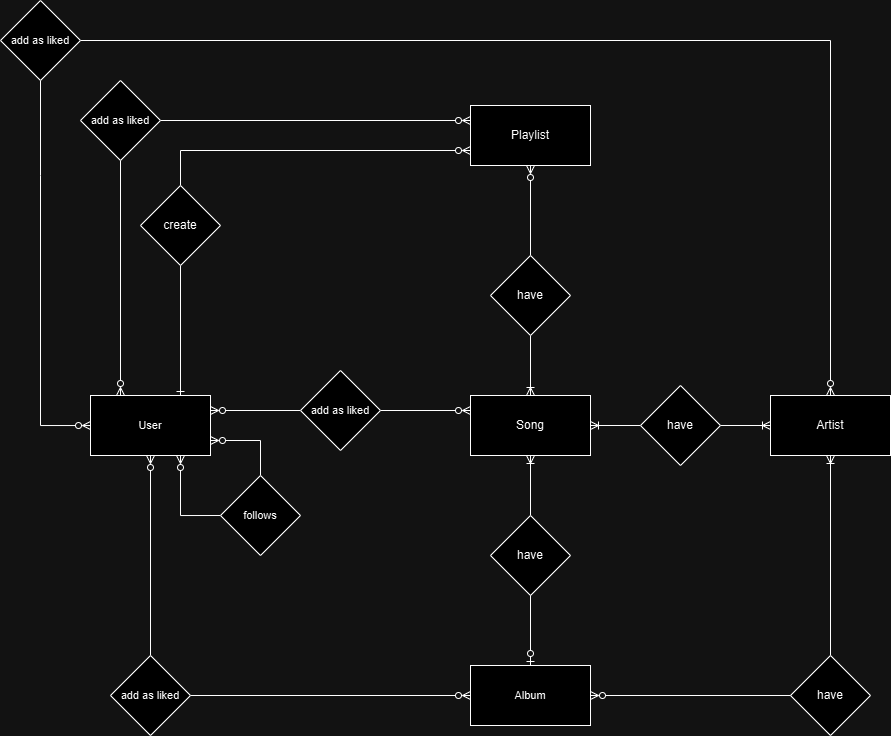

The diagram above was exported from draw.io. Its source (the exported page's mxGraphModel, read from the mxfile embedded in the PNG):
<mxGraphModel dx="1546" dy="1535" grid="1" gridSize="10" guides="1" tooltips="1" connect="1" arrows="1" fold="1" page="1" pageScale="1" pageWidth="827" pageHeight="1169" math="0" shadow="0">
  <root>
    <mxCell id="0" />
    <mxCell id="1" parent="0" />
    <mxCell id="CWpTyf8g4xqFRCDn7Kmt-5" style="edgeStyle=orthogonalEdgeStyle;rounded=0;orthogonalLoop=1;jettySize=auto;html=1;entryX=0;entryY=0.5;entryDx=0;entryDy=0;endArrow=none;endFill=0;startArrow=ERoneToMany;startFill=0;" edge="1" parent="1" source="CWpTyf8g4xqFRCDn7Kmt-1" target="CWpTyf8g4xqFRCDn7Kmt-4">
      <mxGeometry relative="1" as="geometry" />
    </mxCell>
    <mxCell id="CWpTyf8g4xqFRCDn7Kmt-9" style="edgeStyle=orthogonalEdgeStyle;shape=connector;rounded=0;orthogonalLoop=1;jettySize=auto;html=1;entryX=0.5;entryY=0;entryDx=0;entryDy=0;strokeColor=default;align=center;verticalAlign=middle;fontFamily=Helvetica;fontSize=11;fontColor=default;labelBackgroundColor=default;endArrow=none;endFill=0;startArrow=ERoneToMany;startFill=0;" edge="1" parent="1" source="CWpTyf8g4xqFRCDn7Kmt-1" target="CWpTyf8g4xqFRCDn7Kmt-8">
      <mxGeometry relative="1" as="geometry" />
    </mxCell>
    <mxCell id="CWpTyf8g4xqFRCDn7Kmt-1" value="Song" style="rounded=0;whiteSpace=wrap;html=1;" vertex="1" parent="1">
      <mxGeometry x="390" y="240" width="120" height="60" as="geometry" />
    </mxCell>
    <mxCell id="CWpTyf8g4xqFRCDn7Kmt-12" style="edgeStyle=orthogonalEdgeStyle;shape=connector;rounded=0;orthogonalLoop=1;jettySize=auto;html=1;entryX=0.5;entryY=0;entryDx=0;entryDy=0;strokeColor=default;align=center;verticalAlign=middle;fontFamily=Helvetica;fontSize=11;fontColor=default;labelBackgroundColor=default;endArrow=none;endFill=0;startArrow=ERoneToMany;startFill=0;" edge="1" parent="1" source="CWpTyf8g4xqFRCDn7Kmt-2" target="CWpTyf8g4xqFRCDn7Kmt-11">
      <mxGeometry relative="1" as="geometry" />
    </mxCell>
    <mxCell id="CWpTyf8g4xqFRCDn7Kmt-2" value="Artist" style="rounded=0;whiteSpace=wrap;html=1;" vertex="1" parent="1">
      <mxGeometry x="690" y="240" width="120" height="60" as="geometry" />
    </mxCell>
    <mxCell id="CWpTyf8g4xqFRCDn7Kmt-6" style="edgeStyle=orthogonalEdgeStyle;shape=connector;rounded=0;orthogonalLoop=1;jettySize=auto;html=1;entryX=0;entryY=0.5;entryDx=0;entryDy=0;strokeColor=default;align=center;verticalAlign=middle;fontFamily=Helvetica;fontSize=11;fontColor=default;labelBackgroundColor=default;endArrow=ERoneToMany;endFill=0;" edge="1" parent="1" source="CWpTyf8g4xqFRCDn7Kmt-4" target="CWpTyf8g4xqFRCDn7Kmt-2">
      <mxGeometry relative="1" as="geometry" />
    </mxCell>
    <mxCell id="CWpTyf8g4xqFRCDn7Kmt-4" value="have" style="rhombus;whiteSpace=wrap;html=1;" vertex="1" parent="1">
      <mxGeometry x="560" y="230" width="80" height="80" as="geometry" />
    </mxCell>
    <mxCell id="CWpTyf8g4xqFRCDn7Kmt-7" value="Album" style="rounded=0;whiteSpace=wrap;html=1;fontFamily=Helvetica;fontSize=11;fontColor=default;labelBackgroundColor=default;" vertex="1" parent="1">
      <mxGeometry x="390" y="510" width="120" height="60" as="geometry" />
    </mxCell>
    <mxCell id="CWpTyf8g4xqFRCDn7Kmt-10" style="edgeStyle=orthogonalEdgeStyle;shape=connector;rounded=0;orthogonalLoop=1;jettySize=auto;html=1;entryX=0.5;entryY=0;entryDx=0;entryDy=0;strokeColor=default;align=center;verticalAlign=middle;fontFamily=Helvetica;fontSize=11;fontColor=default;labelBackgroundColor=default;endArrow=ERzeroToOne;endFill=0;" edge="1" parent="1" source="CWpTyf8g4xqFRCDn7Kmt-8" target="CWpTyf8g4xqFRCDn7Kmt-7">
      <mxGeometry relative="1" as="geometry" />
    </mxCell>
    <mxCell id="CWpTyf8g4xqFRCDn7Kmt-8" value="have" style="rhombus;whiteSpace=wrap;html=1;" vertex="1" parent="1">
      <mxGeometry x="410" y="360" width="80" height="80" as="geometry" />
    </mxCell>
    <mxCell id="CWpTyf8g4xqFRCDn7Kmt-13" style="edgeStyle=orthogonalEdgeStyle;shape=connector;rounded=0;orthogonalLoop=1;jettySize=auto;html=1;entryX=1;entryY=0.5;entryDx=0;entryDy=0;strokeColor=default;align=center;verticalAlign=middle;fontFamily=Helvetica;fontSize=11;fontColor=default;labelBackgroundColor=default;endArrow=ERzeroToMany;endFill=0;" edge="1" parent="1" source="CWpTyf8g4xqFRCDn7Kmt-11" target="CWpTyf8g4xqFRCDn7Kmt-7">
      <mxGeometry relative="1" as="geometry" />
    </mxCell>
    <mxCell id="CWpTyf8g4xqFRCDn7Kmt-11" value="have" style="rhombus;whiteSpace=wrap;html=1;" vertex="1" parent="1">
      <mxGeometry x="710" y="500" width="80" height="80" as="geometry" />
    </mxCell>
    <mxCell id="CWpTyf8g4xqFRCDn7Kmt-16" style="edgeStyle=orthogonalEdgeStyle;shape=connector;rounded=0;orthogonalLoop=1;jettySize=auto;html=1;entryX=0;entryY=0.5;entryDx=0;entryDy=0;strokeColor=default;align=center;verticalAlign=middle;fontFamily=Helvetica;fontSize=11;fontColor=default;labelBackgroundColor=default;endArrow=none;endFill=0;startArrow=ERzeroToMany;startFill=0;exitX=1;exitY=0.25;exitDx=0;exitDy=0;" edge="1" parent="1" source="CWpTyf8g4xqFRCDn7Kmt-14" target="CWpTyf8g4xqFRCDn7Kmt-15">
      <mxGeometry relative="1" as="geometry">
        <Array as="points">
          <mxPoint x="220" y="255" />
        </Array>
      </mxGeometry>
    </mxCell>
    <mxCell id="CWpTyf8g4xqFRCDn7Kmt-20" style="edgeStyle=orthogonalEdgeStyle;shape=connector;rounded=0;orthogonalLoop=1;jettySize=auto;html=1;entryX=0.5;entryY=1;entryDx=0;entryDy=0;strokeColor=default;align=center;verticalAlign=middle;fontFamily=Helvetica;fontSize=11;fontColor=default;labelBackgroundColor=default;endArrow=none;endFill=0;startArrow=ERzeroToMany;startFill=0;" edge="1" parent="1" source="CWpTyf8g4xqFRCDn7Kmt-14" target="CWpTyf8g4xqFRCDn7Kmt-18">
      <mxGeometry relative="1" as="geometry">
        <Array as="points">
          <mxPoint x="-40" y="270" />
          <mxPoint x="-40" y="20" />
        </Array>
      </mxGeometry>
    </mxCell>
    <mxCell id="CWpTyf8g4xqFRCDn7Kmt-22" style="edgeStyle=orthogonalEdgeStyle;shape=connector;rounded=0;orthogonalLoop=1;jettySize=auto;html=1;entryX=0.5;entryY=0;entryDx=0;entryDy=0;strokeColor=default;align=center;verticalAlign=middle;fontFamily=Helvetica;fontSize=11;fontColor=default;labelBackgroundColor=default;endArrow=none;endFill=0;startArrow=ERzeroToMany;startFill=0;" edge="1" parent="1" source="CWpTyf8g4xqFRCDn7Kmt-14" target="CWpTyf8g4xqFRCDn7Kmt-19">
      <mxGeometry relative="1" as="geometry">
        <Array as="points" />
      </mxGeometry>
    </mxCell>
    <mxCell id="CWpTyf8g4xqFRCDn7Kmt-32" style="edgeStyle=orthogonalEdgeStyle;shape=connector;rounded=0;orthogonalLoop=1;jettySize=auto;html=1;entryX=0.5;entryY=1;entryDx=0;entryDy=0;strokeColor=default;align=center;verticalAlign=middle;fontFamily=Helvetica;fontSize=11;fontColor=default;labelBackgroundColor=default;endArrow=none;endFill=0;exitX=0.25;exitY=0;exitDx=0;exitDy=0;startArrow=ERzeroToMany;startFill=0;" edge="1" parent="1" source="CWpTyf8g4xqFRCDn7Kmt-14" target="CWpTyf8g4xqFRCDn7Kmt-31">
      <mxGeometry relative="1" as="geometry" />
    </mxCell>
    <mxCell id="CWpTyf8g4xqFRCDn7Kmt-14" value="User" style="rounded=0;whiteSpace=wrap;html=1;fontFamily=Helvetica;fontSize=11;fontColor=default;labelBackgroundColor=default;" vertex="1" parent="1">
      <mxGeometry x="10" y="240" width="120" height="60" as="geometry" />
    </mxCell>
    <mxCell id="CWpTyf8g4xqFRCDn7Kmt-17" style="edgeStyle=orthogonalEdgeStyle;shape=connector;rounded=0;orthogonalLoop=1;jettySize=auto;html=1;strokeColor=default;align=center;verticalAlign=middle;fontFamily=Helvetica;fontSize=11;fontColor=default;labelBackgroundColor=default;endArrow=ERzeroToMany;endFill=0;entryX=0;entryY=0.25;entryDx=0;entryDy=0;" edge="1" parent="1" source="CWpTyf8g4xqFRCDn7Kmt-15" target="CWpTyf8g4xqFRCDn7Kmt-1">
      <mxGeometry relative="1" as="geometry" />
    </mxCell>
    <mxCell id="CWpTyf8g4xqFRCDn7Kmt-15" value="add as liked" style="rhombus;whiteSpace=wrap;html=1;fontFamily=Helvetica;fontSize=11;fontColor=default;labelBackgroundColor=default;" vertex="1" parent="1">
      <mxGeometry x="220" y="215" width="80" height="80" as="geometry" />
    </mxCell>
    <mxCell id="CWpTyf8g4xqFRCDn7Kmt-21" style="edgeStyle=orthogonalEdgeStyle;shape=connector;rounded=0;orthogonalLoop=1;jettySize=auto;html=1;entryX=0.5;entryY=0;entryDx=0;entryDy=0;strokeColor=default;align=center;verticalAlign=middle;fontFamily=Helvetica;fontSize=11;fontColor=default;labelBackgroundColor=default;endArrow=ERzeroToMany;endFill=0;" edge="1" parent="1" source="CWpTyf8g4xqFRCDn7Kmt-18" target="CWpTyf8g4xqFRCDn7Kmt-2">
      <mxGeometry relative="1" as="geometry">
        <Array as="points">
          <mxPoint x="750" y="-115" />
        </Array>
      </mxGeometry>
    </mxCell>
    <mxCell id="CWpTyf8g4xqFRCDn7Kmt-18" value="add as liked" style="rhombus;whiteSpace=wrap;html=1;fontFamily=Helvetica;fontSize=11;fontColor=default;labelBackgroundColor=default;" vertex="1" parent="1">
      <mxGeometry x="-80" y="-155" width="80" height="80" as="geometry" />
    </mxCell>
    <mxCell id="CWpTyf8g4xqFRCDn7Kmt-23" style="edgeStyle=orthogonalEdgeStyle;shape=connector;rounded=0;orthogonalLoop=1;jettySize=auto;html=1;entryX=0;entryY=0.5;entryDx=0;entryDy=0;strokeColor=default;align=center;verticalAlign=middle;fontFamily=Helvetica;fontSize=11;fontColor=default;labelBackgroundColor=default;endArrow=ERzeroToMany;endFill=0;" edge="1" parent="1" source="CWpTyf8g4xqFRCDn7Kmt-19" target="CWpTyf8g4xqFRCDn7Kmt-7">
      <mxGeometry relative="1" as="geometry" />
    </mxCell>
    <mxCell id="CWpTyf8g4xqFRCDn7Kmt-19" value="add as liked" style="rhombus;whiteSpace=wrap;html=1;fontFamily=Helvetica;fontSize=11;fontColor=default;labelBackgroundColor=default;" vertex="1" parent="1">
      <mxGeometry x="30" y="500" width="80" height="80" as="geometry" />
    </mxCell>
    <mxCell id="CWpTyf8g4xqFRCDn7Kmt-24" value="Playlist" style="rounded=0;whiteSpace=wrap;html=1;" vertex="1" parent="1">
      <mxGeometry x="390" y="-50" width="120" height="60" as="geometry" />
    </mxCell>
    <mxCell id="CWpTyf8g4xqFRCDn7Kmt-29" style="edgeStyle=orthogonalEdgeStyle;shape=connector;rounded=0;orthogonalLoop=1;jettySize=auto;html=1;entryX=0.5;entryY=0;entryDx=0;entryDy=0;strokeColor=default;align=center;verticalAlign=middle;fontFamily=Helvetica;fontSize=11;fontColor=default;labelBackgroundColor=default;endArrow=ERoneToMany;endFill=0;" edge="1" parent="1" source="CWpTyf8g4xqFRCDn7Kmt-26" target="CWpTyf8g4xqFRCDn7Kmt-1">
      <mxGeometry relative="1" as="geometry" />
    </mxCell>
    <mxCell id="CWpTyf8g4xqFRCDn7Kmt-30" style="edgeStyle=orthogonalEdgeStyle;shape=connector;rounded=0;orthogonalLoop=1;jettySize=auto;html=1;entryX=0.5;entryY=1;entryDx=0;entryDy=0;strokeColor=default;align=center;verticalAlign=middle;fontFamily=Helvetica;fontSize=11;fontColor=default;labelBackgroundColor=default;endArrow=ERzeroToMany;endFill=0;startArrow=none;startFill=0;" edge="1" parent="1" source="CWpTyf8g4xqFRCDn7Kmt-26" target="CWpTyf8g4xqFRCDn7Kmt-24">
      <mxGeometry relative="1" as="geometry">
        <Array as="points" />
      </mxGeometry>
    </mxCell>
    <mxCell id="CWpTyf8g4xqFRCDn7Kmt-26" value="have" style="rhombus;whiteSpace=wrap;html=1;" vertex="1" parent="1">
      <mxGeometry x="410" y="100" width="80" height="80" as="geometry" />
    </mxCell>
    <mxCell id="CWpTyf8g4xqFRCDn7Kmt-36" style="edgeStyle=orthogonalEdgeStyle;shape=connector;rounded=0;orthogonalLoop=1;jettySize=auto;html=1;entryX=0;entryY=0.25;entryDx=0;entryDy=0;strokeColor=default;align=center;verticalAlign=middle;fontFamily=Helvetica;fontSize=11;fontColor=default;labelBackgroundColor=default;endArrow=ERzeroToMany;endFill=0;" edge="1" parent="1" source="CWpTyf8g4xqFRCDn7Kmt-31" target="CWpTyf8g4xqFRCDn7Kmt-24">
      <mxGeometry relative="1" as="geometry" />
    </mxCell>
    <mxCell id="CWpTyf8g4xqFRCDn7Kmt-31" value="add as liked" style="rhombus;whiteSpace=wrap;html=1;fontFamily=Helvetica;fontSize=11;fontColor=default;labelBackgroundColor=default;" vertex="1" parent="1">
      <mxGeometry y="-75" width="80" height="80" as="geometry" />
    </mxCell>
    <mxCell id="CWpTyf8g4xqFRCDn7Kmt-34" style="edgeStyle=orthogonalEdgeStyle;shape=connector;rounded=0;orthogonalLoop=1;jettySize=auto;html=1;entryX=0.75;entryY=0;entryDx=0;entryDy=0;strokeColor=default;align=center;verticalAlign=middle;fontFamily=Helvetica;fontSize=11;fontColor=default;labelBackgroundColor=default;endArrow=ERone;endFill=0;startArrow=none;startFill=0;" edge="1" parent="1" source="CWpTyf8g4xqFRCDn7Kmt-33" target="CWpTyf8g4xqFRCDn7Kmt-14">
      <mxGeometry relative="1" as="geometry" />
    </mxCell>
    <mxCell id="CWpTyf8g4xqFRCDn7Kmt-35" style="edgeStyle=orthogonalEdgeStyle;shape=connector;rounded=0;orthogonalLoop=1;jettySize=auto;html=1;entryX=0;entryY=0.75;entryDx=0;entryDy=0;strokeColor=default;align=center;verticalAlign=middle;fontFamily=Helvetica;fontSize=11;fontColor=default;labelBackgroundColor=default;endArrow=ERzeroToMany;endFill=0;exitX=0.5;exitY=0;exitDx=0;exitDy=0;" edge="1" parent="1" source="CWpTyf8g4xqFRCDn7Kmt-33" target="CWpTyf8g4xqFRCDn7Kmt-24">
      <mxGeometry relative="1" as="geometry" />
    </mxCell>
    <mxCell id="CWpTyf8g4xqFRCDn7Kmt-33" value="create" style="rhombus;whiteSpace=wrap;html=1;" vertex="1" parent="1">
      <mxGeometry x="60" y="30" width="80" height="80" as="geometry" />
    </mxCell>
    <mxCell id="CWpTyf8g4xqFRCDn7Kmt-38" style="edgeStyle=orthogonalEdgeStyle;shape=connector;rounded=0;orthogonalLoop=1;jettySize=auto;html=1;entryX=0.75;entryY=1;entryDx=0;entryDy=0;strokeColor=default;align=center;verticalAlign=middle;fontFamily=Helvetica;fontSize=11;fontColor=default;labelBackgroundColor=default;endArrow=ERzeroToMany;endFill=0;exitX=0;exitY=0.5;exitDx=0;exitDy=0;startArrow=none;startFill=0;" edge="1" parent="1" source="CWpTyf8g4xqFRCDn7Kmt-37" target="CWpTyf8g4xqFRCDn7Kmt-14">
      <mxGeometry relative="1" as="geometry" />
    </mxCell>
    <mxCell id="CWpTyf8g4xqFRCDn7Kmt-39" style="edgeStyle=orthogonalEdgeStyle;shape=connector;rounded=0;orthogonalLoop=1;jettySize=auto;html=1;entryX=1;entryY=0.75;entryDx=0;entryDy=0;strokeColor=default;align=center;verticalAlign=middle;fontFamily=Helvetica;fontSize=11;fontColor=default;labelBackgroundColor=default;endArrow=ERzeroToMany;endFill=0;" edge="1" parent="1" source="CWpTyf8g4xqFRCDn7Kmt-37" target="CWpTyf8g4xqFRCDn7Kmt-14">
      <mxGeometry relative="1" as="geometry">
        <Array as="points">
          <mxPoint x="180" y="285" />
        </Array>
      </mxGeometry>
    </mxCell>
    <mxCell id="CWpTyf8g4xqFRCDn7Kmt-37" value="follows" style="rhombus;whiteSpace=wrap;html=1;fontFamily=Helvetica;fontSize=11;fontColor=default;labelBackgroundColor=default;" vertex="1" parent="1">
      <mxGeometry x="140" y="320" width="80" height="80" as="geometry" />
    </mxCell>
  </root>
</mxGraphModel>